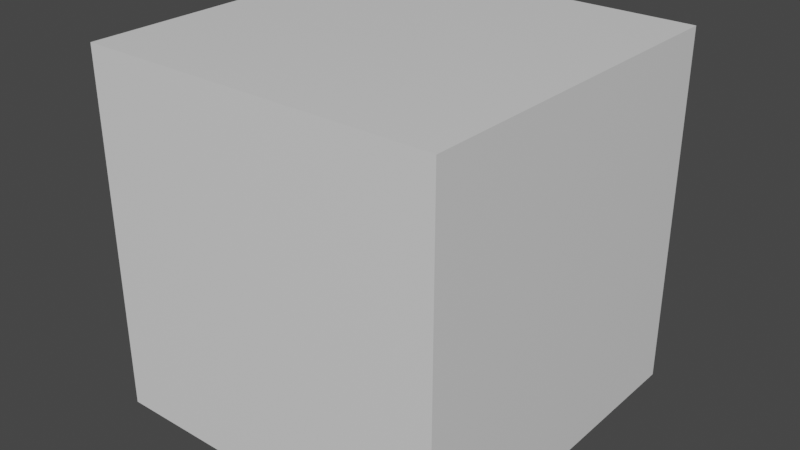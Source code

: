 # Source: Bot_Blender.blend  (saved by Blender 2.80.74; exported with 4.5.12 LTS)
import bpy
from mathutils import Matrix  # noqa: F401  (used for matrix-valued properties, if any)

bpy.ops.wm.read_factory_settings(use_empty=True)
scene = bpy.context.scene
scene.name = 'Scene'

# ---- collections
col_collection = bpy.data.collections.new('Collection'); scene.collection.children.link(col_collection)

# ---- materials (node trees are filled in below, after node groups)
mat_material = bpy.data.materials.new('Material')
mat_material.alpha_threshold = 0.0
mat_material.use_transparent_shadow = False
mat_material.line_color = (0.0, 0.0, 0.0, 1.0)

# ---- material node trees
mat_material.use_nodes = True; mat_material.node_tree.nodes.clear()
_N = mat_material.node_tree.nodes; _L = mat_material.node_tree.links
n0 = _N.new('ShaderNodeOutputMaterial'); n0.name = 'Material Output'; n0.location = (300, 300)
n1 = _N.new('ShaderNodeBsdfPrincipled'); n1.name = 'Principled BSDF'; n1.location = (10, 300)
n1.distribution = 'GGX'
n1.subsurface_method = 'BURLEY'
n1.inputs[2].default_value = 0.4
n1.inputs[3].default_value = 1.45
n1.inputs[27].default_value = (0.0, 0.0, 0.0, 1.0)
n1.inputs[28].default_value = 1.0
_L.new(n1.outputs[0], n0.inputs[0])
n0.is_active_output = True

# ---- world
world_world = bpy.data.worlds.new('World'); scene.world = world_world
world_world.use_nodes = True; world_world.node_tree.nodes.clear()
_N = world_world.node_tree.nodes; _L = world_world.node_tree.links
n0 = _N.new('ShaderNodeOutputWorld'); n0.name = 'World Output'; n0.location = (300, 300)
n1 = _N.new('ShaderNodeBackground'); n1.name = 'Background'; n1.location = (10, 300)
n1.inputs[0].default_value = (0.05088, 0.05088, 0.05088, 1.0)
_L.new(n1.outputs[0], n0.inputs[0])
n0.is_active_output = True
world_world.color = (0.05088, 0.05088, 0.05088)
world_world.use_sun_shadow = False
world_world.sun_shadow_jitter_overblur = 0.0

# ---- meshes
me_cube = bpy.data.meshes.new('Cube')
me_cube.from_pydata([(1.0, 1.0, 1.0), (1.0, 1.0, -1.0), (1.0, -1.0, 1.0), (1.0, -1.0, -1.0), (-1.0, 1.0, 1.0), (-1.0, 1.0, -1.0), (-1.0, -1.0, 1.0), (-1.0, -1.0, -1.0)], [], [(0, 4, 6, 2), (3, 2, 6, 7), (7, 6, 4, 5), (5, 1, 3, 7), (1, 0, 2, 3), (5, 4, 0, 1)])
_uv = me_cube.uv_layers.new(name='UVMap')
_uv.uv.foreach_set('vector', [0.375, 0.0, 0.625, 0.0, 0.625, 0.25, 0.375, 0.25, 0.375, 0.25, 0.625, 0.25, 0.625, 0.5, 0.375, 0.5, 0.375, 0.5, 0.625, 0.5, 0.625, 0.75, 0.375, 0.75, 0.375, 0.75, 0.625, 0.75, 0.625, 1.0, 0.375, 1.0, 0.125, 0.5, 0.375, 0.5, 0.375, 0.75, 0.125, 0.75, 0.625, 0.5, 0.875, 0.5, 0.875, 0.75, 0.625, 0.75])
me_cube.materials.append(mat_material)
me_cube.use_remesh_preserve_volume = False
me_cube.use_remesh_preserve_attributes = False
me_cube.use_mirror_vertex_groups = False
me_cube.update()
me_cube_001 = bpy.data.meshes.new('Cube.001')
me_cube_001.from_pydata([(-0.36, 0.75, 0.3309), (-0.36, 0.75, -1.0), (-0.36, -0.75, 0.3309), (-0.36, -0.75, -1.0), (-1.0, 0.75, 0.3309), (-1.0, 0.75, -1.0), (-1.0, -0.75, 0.3309), (-1.0, -0.75, -1.0)], [], [(0, 4, 6, 2), (3, 2, 6, 7), (7, 6, 4, 5), (5, 1, 3, 7), (1, 0, 2, 3), (5, 4, 0, 1)])
_uv = me_cube_001.uv_layers.new(name='UVMap')
_uv.uv.foreach_set('vector', [0.375, 0.0, 0.625, 0.0, 0.625, 0.25, 0.375, 0.25, 0.375, 0.25, 0.625, 0.25, 0.625, 0.5, 0.375, 0.5, 0.375, 0.5, 0.625, 0.5, 0.625, 0.75, 0.375, 0.75, 0.375, 0.75, 0.625, 0.75, 0.625, 1.0, 0.375, 1.0, 0.125, 0.5, 0.375, 0.5, 0.375, 0.75, 0.125, 0.75, 0.625, 0.5, 0.875, 0.5, 0.875, 0.75, 0.625, 0.75])
me_cube_001.materials.append(mat_material)
me_cube_001.use_remesh_preserve_volume = False
me_cube_001.use_remesh_preserve_attributes = False
me_cube_001.use_mirror_vertex_groups = False
me_cube_001.update()
me_cube_002 = bpy.data.meshes.new('Cube.002')
me_cube_002.from_pydata([(-0.36, 0.75, -0.4443), (-0.36, 0.75, -0.618), (-0.36, -0.75, -0.4443), (-0.36, -0.75, -0.618), (-1.0, 0.75, -0.4443), (-1.0, 0.75, -0.618), (-1.0, -0.75, -0.4443), (-1.0, -0.75, -0.618), (-0.9424, 0.615, -0.5913), (-0.9424, -0.615, -0.5913), (-0.4176, 0.615, -0.5913), (-0.4176, -0.615, -0.5913), (-0.9424, 0.615, -0.9972), (-0.9424, -0.615, -0.9972), (-0.4176, 0.615, -0.9972), (-0.4176, -0.615, -0.9972)], [], [(0, 4, 6, 2), (3, 2, 6, 7), (7, 6, 4, 5), (7, 5, 8, 9), (1, 0, 2, 3), (5, 4, 0, 1), (10, 11, 15, 14), (1, 3, 11, 10), (5, 1, 10, 8), (3, 7, 9, 11), (12, 14, 15, 13), (8, 10, 14, 12), (11, 9, 13, 15), (9, 8, 12, 13)])
_uv = me_cube_002.uv_layers.new(name='UVMap')
_uv.uv.foreach_set('vector', [0.375, 0.0, 0.625, 0.0, 0.625, 0.25, 0.375, 0.25, 0.375, 0.25, 0.625, 0.25, 0.625, 0.5, 0.375, 0.5, 0.375, 0.5, 0.625, 0.5, 0.625, 0.75, 0.375, 0.75, 0.375, 0.5, 0.375, 0.75, 0.375, 0.75, 0.375, 0.5, 0.125, 0.5, 0.375, 0.5, 0.375, 0.75, 0.125, 0.75, 0.625, 0.5, 0.875, 0.5, 0.875, 0.75, 0.625, 0.75, 0.125, 0.5, 0.125, 0.75, 0.125, 0.75, 0.125, 0.5, 0.125, 0.5, 0.125, 0.75, 0.125, 0.75, 0.125, 0.5, 0.625, 0.5, 0.625, 0.75, 0.625, 0.75, 0.625, 0.5, 0.375, 0.25, 0.375, 0.5, 0.375, 0.5, 0.375, 0.25, 0.375, 0.75, 0.625, 0.75, 0.625, 1.0, 0.375, 1.0, 0.625, 0.5, 0.625, 0.75, 0.625, 0.75, 0.625, 0.5, 0.375, 0.25, 0.375, 0.5, 0.375, 0.5, 0.375, 0.25, 0.375, 0.5, 0.375, 0.75, 0.375, 0.75, 0.375, 0.5])
me_cube_002.materials.append(mat_material)
me_cube_002.use_remesh_preserve_volume = False
me_cube_002.use_remesh_preserve_attributes = False
me_cube_002.use_mirror_vertex_groups = False
me_cube_002.update()
me_cylinder = bpy.data.meshes.new('Cylinder')
me_cylinder.from_pydata([(-7.199e-08, 0.849, -1.278), (-9.841e-08, 0.7936, 0.42), (0.8075, 0.2624, -1.278), (0.7548, 0.2452, 0.42), (0.499, -0.6869, -1.278), (0.4665, -0.642, 0.42), (-0.499, -0.6869, -1.278), (-0.4665, -0.642, 0.42), (-0.8075, 0.2624, -1.278), (-0.7548, 0.2452, 0.42), (0.7548, 0.2452, 0.8222), (-9.841e-08, 0.7936, 0.8222), (0.4665, -0.642, 0.8222), (-0.4665, -0.642, 0.8222), (-0.7548, 0.2452, 0.8222), (0.5508, 0.179, 2.002), (-2.007e-07, 0.5791, 2.002), (0.3404, -0.4685, 2.002), (-0.3404, -0.4685, 2.002), (-0.5508, 0.179, 2.002), (0.5508, 0.179, 2.27), (-2.007e-07, 0.5791, 2.27), (0.3404, -0.4685, 2.27), (-0.3404, -0.4685, 2.27), (-0.5508, 0.179, 2.27), (0.4244, 0.1379, 3.343), (-2.64e-07, 0.4463, 3.343), (0.2623, -0.3611, 3.343), (-0.2623, -0.3611, 3.343), (-0.4244, 0.1379, 3.343), (0.4244, 0.1379, 3.584), (-2.64e-07, 0.4463, 3.584), (0.2623, -0.3611, 3.584), (-0.2623, -0.3611, 3.584), (-0.4244, 0.1379, 3.584), (0.2983, 0.09692, 4.255), (-3.273e-07, 0.3136, 4.255), (0.1844, -0.2537, 4.255), (-0.1844, -0.2537, 4.255), (-0.2983, 0.09692, 4.255), (0.2983, 0.09692, 4.442), (-3.273e-07, 0.3136, 4.442), (0.1844, -0.2537, 4.442), (-0.1844, -0.2537, 4.442), (-0.2983, 0.09692, 4.442), (0.4997, 0.1624, 5.032), (-2.263e-07, 0.5254, 5.032), (0.3088, -0.425, 5.032), (-0.3088, -0.425, 5.032), (-0.4997, 0.1624, 5.032), (0.4997, 0.1624, 5.274), (-2.263e-07, 0.5254, 5.274), (0.3088, -0.425, 5.274), (-0.3088, -0.425, 5.274), (-0.4997, 0.1624, 5.274), (0.2746, 0.08923, 5.542), (-5.539e-07, 0.2887, 5.542), (0.1697, -0.2336, 5.542), (-0.1697, -0.2336, 5.542), (-0.2746, 0.08923, 5.542)], [], [(0, 1, 3, 2), (2, 3, 5, 4), (4, 5, 7, 6), (5, 3, 10, 12), (6, 7, 9, 8), (8, 9, 1, 0), (0, 2, 4, 6, 8), (14, 13, 18, 19), (1, 9, 14, 11), (3, 1, 11, 10), (7, 5, 12, 13), (9, 7, 13, 14), (16, 19, 24, 21), (12, 10, 15, 17), (11, 14, 19, 16), (13, 12, 17, 18), (10, 11, 16, 15), (24, 23, 28, 29), (18, 17, 22, 23), (15, 16, 21, 20), (19, 18, 23, 24), (17, 15, 20, 22), (26, 29, 34, 31), (22, 20, 25, 27), (21, 24, 29, 26), (23, 22, 27, 28), (20, 21, 26, 25), (34, 33, 38, 39), (28, 27, 32, 33), (25, 26, 31, 30), (29, 28, 33, 34), (27, 25, 30, 32), (36, 39, 44, 41), (32, 30, 35, 37), (31, 34, 39, 36), (33, 32, 37, 38), (30, 31, 36, 35), (44, 43, 48, 49), (38, 37, 42, 43), (35, 36, 41, 40), (39, 38, 43, 44), (37, 35, 40, 42), (46, 49, 54, 51), (42, 40, 45, 47), (41, 44, 49, 46), (43, 42, 47, 48), (40, 41, 46, 45), (50, 51, 56, 55), (48, 47, 52, 53), (45, 46, 51, 50), (49, 48, 53, 54), (47, 45, 50, 52), (55, 56, 59, 58, 57), (54, 53, 58, 59), (52, 50, 55, 57), (51, 54, 59, 56), (53, 52, 57, 58)])
_uv = me_cylinder.uv_layers.new(name='UVMap')
_uv.uv.foreach_set('vector', [1.0, 0.5, 1.0, 1.0, 0.8, 1.0, 0.8, 0.5, 0.8, 0.5, 0.8, 1.0, 0.6, 1.0, 0.6, 0.5, 0.6, 0.5, 0.6, 1.0, 0.4, 1.0, 0.4, 0.5, 0.6, 1.0, 0.8, 1.0, 0.8, 1.0, 0.6, 1.0, 0.4, 0.5, 0.4, 1.0, 0.2, 1.0, 0.2, 0.5, 0.2, 0.5, 0.2, 1.0, 2.98e-08, 1.0, 2.98e-08, 0.5, 0.75, 0.49, 0.9783, 0.3242, 0.8911, 0.05584, 0.6089, 0.05584, 0.5217, 0.3242, 0.2, 1.0, 0.4, 1.0, 0.4, 1.0, 0.2, 1.0, 2.98e-08, 1.0, 0.2, 1.0, 0.2, 1.0, 2.98e-08, 1.0, 0.8, 1.0, 1.0, 1.0, 1.0, 1.0, 0.8, 1.0, 0.4, 1.0, 0.6, 1.0, 0.6, 1.0, 0.4, 1.0, 0.2, 1.0, 0.4, 1.0, 0.4, 1.0, 0.2, 1.0, 2.98e-08, 1.0, 0.2, 1.0, 0.2, 1.0, 2.98e-08, 1.0, 0.6, 1.0, 0.8, 1.0, 0.8, 1.0, 0.6, 1.0, 2.98e-08, 1.0, 0.2, 1.0, 0.2, 1.0, 2.98e-08, 1.0, 0.4, 1.0, 0.6, 1.0, 0.6, 1.0, 0.4, 1.0, 0.8, 1.0, 1.0, 1.0, 1.0, 1.0, 0.8, 1.0, 0.2, 1.0, 0.4, 1.0, 0.4, 1.0, 0.2, 1.0, 0.4, 1.0, 0.6, 1.0, 0.6, 1.0, 0.4, 1.0, 0.8, 1.0, 1.0, 1.0, 1.0, 1.0, 0.8, 1.0, 0.2, 1.0, 0.4, 1.0, 0.4, 1.0, 0.2, 1.0, 0.6, 1.0, 0.8, 1.0, 0.8, 1.0, 0.6, 1.0, 2.98e-08, 1.0, 0.2, 1.0, 0.2, 1.0, 2.98e-08, 1.0, 0.6, 1.0, 0.8, 1.0, 0.8, 1.0, 0.6, 1.0, 2.98e-08, 1.0, 0.2, 1.0, 0.2, 1.0, 2.98e-08, 1.0, 0.4, 1.0, 0.6, 1.0, 0.6, 1.0, 0.4, 1.0, 0.8, 1.0, 1.0, 1.0, 1.0, 1.0, 0.8, 1.0, 0.2, 1.0, 0.4, 1.0, 0.4, 1.0, 0.2, 1.0, 0.4, 1.0, 0.6, 1.0, 0.6, 1.0, 0.4, 1.0, 0.8, 1.0, 1.0, 1.0, 1.0, 1.0, 0.8, 1.0, 0.2, 1.0, 0.4, 1.0, 0.4, 1.0, 0.2, 1.0, 0.6, 1.0, 0.8, 1.0, 0.8, 1.0, 0.6, 1.0, 2.98e-08, 1.0, 0.2, 1.0, 0.2, 1.0, 2.98e-08, 1.0, 0.6, 1.0, 0.8, 1.0, 0.8, 1.0, 0.6, 1.0, 2.98e-08, 1.0, 0.2, 1.0, 0.2, 1.0, 2.98e-08, 1.0, 0.4, 1.0, 0.6, 1.0, 0.6, 1.0, 0.4, 1.0, 0.8, 1.0, 1.0, 1.0, 1.0, 1.0, 0.8, 1.0, 0.2, 1.0, 0.4, 1.0, 0.4, 1.0, 0.2, 1.0, 0.4, 1.0, 0.6, 1.0, 0.6, 1.0, 0.4, 1.0, 0.8, 1.0, 1.0, 1.0, 1.0, 1.0, 0.8, 1.0, 0.2, 1.0, 0.4, 1.0, 0.4, 1.0, 0.2, 1.0, 0.6, 1.0, 0.8, 1.0, 0.8, 1.0, 0.6, 1.0, 2.98e-08, 1.0, 0.2, 1.0, 0.2, 1.0, 2.98e-08, 1.0, 0.6, 1.0, 0.8, 1.0, 0.8, 1.0, 0.6, 1.0, 2.98e-08, 1.0, 0.2, 1.0, 0.2, 1.0, 2.98e-08, 1.0, 0.4, 1.0, 0.6, 1.0, 0.6, 1.0, 0.4, 1.0, 0.8, 1.0, 1.0, 1.0, 1.0, 1.0, 0.8, 1.0, 0.8, 1.0, 1.0, 1.0, 1.0, 1.0, 0.8, 1.0, 0.4, 1.0, 0.6, 1.0, 0.6, 1.0, 0.4, 1.0, 0.8, 1.0, 1.0, 1.0, 1.0, 1.0, 0.8, 1.0, 0.2, 1.0, 0.4, 1.0, 0.4, 1.0, 0.2, 1.0, 0.6, 1.0, 0.8, 1.0, 0.8, 1.0, 0.6, 1.0, 0.4783, 0.3242, 0.25, 0.49, 0.02175, 0.3242, 0.1089, 0.05584, 0.3911, 0.05584, 0.2, 1.0, 0.4, 1.0, 0.4, 1.0, 0.2, 1.0, 0.6, 1.0, 0.8, 1.0, 0.8, 1.0, 0.6, 1.0, 2.98e-08, 1.0, 0.2, 1.0, 0.2, 1.0, 2.98e-08, 1.0, 0.4, 1.0, 0.6, 1.0, 0.6, 1.0, 0.4, 1.0])
me_cylinder.use_remesh_preserve_volume = False
me_cylinder.use_remesh_preserve_attributes = False
me_cylinder.use_mirror_vertex_groups = False
me_cylinder.update()
me_cube_003 = bpy.data.meshes.new('Cube.003')
me_cube_003.from_pydata([(-1.26, -7.213, 4.298), (-1.26, -7.213, 6.298), (-1.26, -5.213, 4.298), (-1.26, -5.213, 6.298), (0.7398, -7.213, 4.298), (0.7398, -7.213, 6.298), (0.7398, -5.213, 4.298), (0.7398, -5.213, 6.298), (-1.26, 7.213, 4.298), (-1.26, 7.213, 6.298), (-1.26, 5.213, 4.298), (-1.26, 5.213, 6.298), (0.7398, 7.213, 4.298), (0.7398, 7.213, 6.298), (0.7398, 5.213, 4.298), (0.7398, 5.213, 6.298)], [], [(0, 1, 3, 2), (2, 3, 7, 6), (6, 7, 5, 4), (4, 5, 1, 0), (2, 6, 4, 0), (7, 3, 1, 5), (8, 10, 11, 9), (10, 14, 15, 11), (14, 12, 13, 15), (12, 8, 9, 13), (10, 8, 12, 14), (15, 13, 9, 11)])
_uv = me_cube_003.uv_layers.new(name='UVMap')
_uv.uv.foreach_set('vector', [0.375, 0.0, 0.625, 0.0, 0.625, 0.25, 0.375, 0.25, 0.375, 0.25, 0.625, 0.25, 0.625, 0.5, 0.375, 0.5, 0.375, 0.5, 0.625, 0.5, 0.625, 0.75, 0.375, 0.75, 0.375, 0.75, 0.625, 0.75, 0.625, 1.0, 0.375, 1.0, 0.125, 0.5, 0.375, 0.5, 0.375, 0.75, 0.125, 0.75, 0.625, 0.5, 0.875, 0.5, 0.875, 0.75, 0.625, 0.75, 0.375, 0.0, 0.375, 0.25, 0.625, 0.25, 0.625, 0.0, 0.375, 0.25, 0.375, 0.5, 0.625, 0.5, 0.625, 0.25, 0.375, 0.5, 0.375, 0.75, 0.625, 0.75, 0.625, 0.5, 0.375, 0.75, 0.375, 1.0, 0.625, 1.0, 0.625, 0.75, 0.125, 0.5, 0.125, 0.75, 0.375, 0.75, 0.375, 0.5, 0.625, 0.5, 0.625, 0.75, 0.875, 0.75, 0.875, 0.5])
me_cube_003.use_remesh_preserve_volume = False
me_cube_003.use_remesh_preserve_attributes = False
me_cube_003.use_mirror_vertex_groups = False
me_cube_003.update()
me_cylinder_001 = bpy.data.meshes.new('Cylinder.001')
me_cylinder_001.from_pydata([(-5.176, -0.5018, -1.0), (-5.176, -0.5018, 1.0), (-4.31, -1.002, -1.0), (-4.31, -1.002, 1.0), (-4.31, -2.002, -1.0), (-4.31, -2.002, 1.0), (-5.176, -2.502, -1.0), (-5.176, -2.502, 1.0), (-6.042, -2.002, -1.0), (-6.042, -2.002, 1.0), (-6.042, -1.002, -1.0), (-6.042, -1.002, 1.0), (-5.176, 0.5018, -1.0), (-5.176, 0.5018, 1.0), (-4.31, 1.002, -1.0), (-4.31, 1.002, 1.0), (-4.31, 2.002, -1.0), (-4.31, 2.002, 1.0), (-5.176, 2.502, -1.0), (-5.176, 2.502, 1.0), (-6.042, 2.002, -1.0), (-6.042, 2.002, 1.0), (-6.042, 1.002, -1.0), (-6.042, 1.002, 1.0)], [], [(0, 1, 3, 2), (2, 3, 5, 4), (4, 5, 7, 6), (6, 7, 9, 8), (3, 1, 11, 9, 7, 5), (8, 9, 11, 10), (10, 11, 1, 0), (0, 2, 4, 6, 8, 10), (12, 14, 15, 13), (14, 16, 17, 15), (16, 18, 19, 17), (18, 20, 21, 19), (15, 17, 19, 21, 23, 13), (20, 22, 23, 21), (22, 12, 13, 23), (12, 22, 20, 18, 16, 14)])
_uv = me_cylinder_001.uv_layers.new(name='UVMap')
_uv.uv.foreach_set('vector', [1.0, 0.5, 1.0, 1.0, 0.8333, 1.0, 0.8333, 0.5, 0.8333, 0.5, 0.8333, 1.0, 0.6667, 1.0, 0.6667, 0.5, 0.6667, 0.5, 0.6667, 1.0, 0.5, 1.0, 0.5, 0.5, 0.5, 0.5, 0.5, 1.0, 0.3333, 1.0, 0.3333, 0.5, 0.4578, 0.37, 0.25, 0.49, 0.04215, 0.37, 0.04215, 0.13, 0.25, 0.01, 0.4578, 0.13, 0.3333, 0.5, 0.3333, 1.0, 0.1667, 1.0, 0.1667, 0.5, 0.1667, 0.5, 0.1667, 1.0, -8.941e-08, 1.0, -8.941e-08, 0.5, 0.75, 0.49, 0.9578, 0.37, 0.9578, 0.13, 0.75, 0.01, 0.5422, 0.13, 0.5422, 0.37, 1.0, 0.5, 0.8333, 0.5, 0.8333, 1.0, 1.0, 1.0, 0.8333, 0.5, 0.6667, 0.5, 0.6667, 1.0, 0.8333, 1.0, 0.6667, 0.5, 0.5, 0.5, 0.5, 1.0, 0.6667, 1.0, 0.5, 0.5, 0.3333, 0.5, 0.3333, 1.0, 0.5, 1.0, 0.4578, 0.37, 0.4578, 0.13, 0.25, 0.01, 0.04215, 0.13, 0.04215, 0.37, 0.25, 0.49, 0.3333, 0.5, 0.1667, 0.5, 0.1667, 1.0, 0.3333, 1.0, 0.1667, 0.5, -8.941e-08, 0.5, -8.941e-08, 1.0, 0.1667, 1.0, 0.75, 0.49, 0.5422, 0.37, 0.5422, 0.13, 0.75, 0.01, 0.9578, 0.13, 0.9578, 0.37])
me_cylinder_001.use_remesh_preserve_volume = False
me_cylinder_001.use_remesh_preserve_attributes = False
me_cylinder_001.use_mirror_vertex_groups = False
me_cylinder_001.update()
me_cylinder_002 = bpy.data.meshes.new('Cylinder.002')
me_cylinder_002.from_pydata([(0.0, 1.0, -1.0), (0.0, 1.0, 1.0), (-8.742e-08, -1.0, -1.0), (-8.742e-08, -1.0, 1.0), (-0.866, -0.5, -1.0), (-0.866, -0.5, 1.0), (-0.866, 0.5, -1.0), (-0.866, 0.5, 1.0)], [], [(3, 1, 7, 5), (2, 3, 5, 4), (0, 1, 3, 2), (4, 5, 7, 6), (6, 7, 1, 0)])
_uv = me_cylinder_002.uv_layers.new(name='UVMap')
_uv.uv.foreach_set('vector', [0.5, 1.0, -8.941e-08, 1.0, 0.1667, 1.0, 0.3333, 1.0, 0.5, 0.5, 0.5, 1.0, 0.3333, 1.0, 0.3333, 0.5, -8.941e-08, 0.5, -8.941e-08, 1.0, 0.5, 1.0, 0.5, 0.5, 0.3333, 0.5, 0.3333, 1.0, 0.1667, 1.0, 0.1667, 0.5, 0.1667, 0.5, 0.1667, 1.0, -8.941e-08, 1.0, -8.941e-08, 0.5])
me_cylinder_002.use_remesh_preserve_volume = False
me_cylinder_002.use_remesh_preserve_attributes = False
me_cylinder_002.use_mirror_vertex_groups = False
me_cylinder_002.update()
me_cube_004 = bpy.data.meshes.new('Cube.004')
me_cube_004.from_pydata([(-1.0, -1.0, -1.0), (-1.0, -1.0, 1.0), (-1.0, 1.0, -1.0), (-1.0, 1.0, 1.0), (1.0, -1.0, -1.0), (1.0, -1.0, 1.0), (1.0, 1.0, -1.0), (1.0, 1.0, 1.0)], [], [(0, 1, 3, 2), (2, 3, 7, 6), (6, 7, 5, 4), (4, 5, 1, 0), (2, 6, 4, 0), (7, 3, 1, 5)])
_uv = me_cube_004.uv_layers.new(name='UVMap')
_uv.uv.foreach_set('vector', [0.375, 0.0, 0.625, 0.0, 0.625, 0.25, 0.375, 0.25, 0.375, 0.25, 0.625, 0.25, 0.625, 0.5, 0.375, 0.5, 0.375, 0.5, 0.625, 0.5, 0.625, 0.75, 0.375, 0.75, 0.375, 0.75, 0.625, 0.75, 0.625, 1.0, 0.375, 1.0, 0.125, 0.5, 0.375, 0.5, 0.375, 0.75, 0.125, 0.75, 0.625, 0.5, 0.875, 0.5, 0.875, 0.75, 0.625, 0.75])
me_cube_004.use_remesh_preserve_volume = False
me_cube_004.use_remesh_preserve_attributes = False
me_cube_004.use_mirror_vertex_groups = False
me_cube_004.update()

# ---- objects
ob_wire_collicion_cube = bpy.data.objects.new('Wire collicion Cube', me_cube)
ob_bot = bpy.data.objects.new('bot ', me_cube_001)
ob_broom = bpy.data.objects.new('broom', me_cube_002)
ob_antenna = bpy.data.objects.new('antenna', me_cylinder)
ob_arms = bpy.data.objects.new('arms', me_cube_003)
ob_eyes = bpy.data.objects.new('eyes', me_cylinder_001)
ob_mouth = bpy.data.objects.new('mouth', me_cylinder_002)
ob_cube = bpy.data.objects.new('Cube', me_cube_004)

# ---- transforms, parenting, visibility, modifiers, constraints
ob_wire_collicion_cube.location = (0.0, 0.0, 2.0)
ob_wire_collicion_cube.scale = (2.0, 2.0, 2.0)
ob_wire_collicion_cube.lock_rotations_4d = False
ob_wire_collicion_cube.lock_scale = (True, True, True)
ob_wire_collicion_cube.empty_display_type = 'ARROWS'
ob_wire_collicion_cube.display_type = 'WIRE'
ob_wire_collicion_cube.lineart.crease_threshold = 0.0
ob_bot.location = (0.0, 0.0, 2.0)
ob_bot.scale = (2.0, 2.0, 2.0)
ob_bot.lock_rotations_4d = False
ob_bot.lock_scale = (True, True, True)
ob_bot.empty_display_type = 'ARROWS'
ob_bot.lineart.crease_threshold = 0.0
ob_broom.location = (2.636, 3.911e-07, 2.102)
ob_broom.rotation_euler = (4.813e-11, -0.02662, -2.754e-09)
ob_broom.scale = (2.0, 2.0, 2.0)
ob_broom.lock_rotations_4d = False
ob_broom.lock_scale = (True, True, True)
ob_broom.empty_display_type = 'ARROWS'
ob_broom.lineart.crease_threshold = 0.0
ob_antenna.location = (-1.345, 0.0, 2.839)
ob_antenna.scale = (0.1892, 0.1892, 0.1892)
ob_antenna.lineart.crease_threshold = 0.0
ob_arms.location = (0.03893, 3.415e-07, 0.03624)
ob_arms.rotation_euler = (-0.01063, 0.1827, 0.003299)
ob_arms.scale = (1.27, 0.26, 0.23)
ob_arms.lineart.crease_threshold = 0.0
ob_eyes.location = (-0.8427, 0.0, 0.0)
ob_eyes.rotation_euler = (-0.0, 1.571, 0.0)
ob_eyes.scale = (0.3923, 0.3923, 0.3923)
ob_eyes.lineart.crease_threshold = 0.0
ob_mouth.location = (-1.013, 0.0, 1.096)
ob_mouth.rotation_euler = (-0.0, 1.571, 0.0)
ob_mouth.scale = (0.4913, 0.4913, 0.4913)
ob_mouth.lineart.crease_threshold = 0.0
ob_cube.location = (-1.285, 0.0, 1.571)
ob_cube.scale = (0.09155, 0.09155, 0.09155)
ob_cube.lineart.crease_threshold = 0.0

# ---- collection membership
col_collection.objects.link(ob_wire_collicion_cube)
col_collection.objects.link(ob_bot)
col_collection.objects.link(ob_broom)
col_collection.objects.link(ob_antenna)
col_collection.objects.link(ob_arms)
col_collection.objects.link(ob_eyes)
col_collection.objects.link(ob_mouth)
col_collection.objects.link(ob_cube)

# ---- scene / render settings (as saved in the file)
scene.frame_start = 30; scene.frame_end = 60; scene.frame_set(59)
scene.render.engine = 'BLENDER_EEVEE_NEXT'
scene.cycles.use_denoising = False
scene.cycles.samples = 128
scene.cycles.sampling_pattern = 'TABULATED_SOBOL'
scene.cycles.use_adaptive_sampling = False
scene.cycles.use_light_tree = False
scene.view_settings.view_transform = 'Filmic'
bpy.context.view_layer.update()

# ---- added for rendering (the .blend has no active camera and no usable light): camera, sun
cam_auto = bpy.data.cameras.new('AutoCamera')
cam_auto.lens = 50.0
cam_auto.sensor_width = 36.0
cam_auto.clip_end = 1000.0
ob_auto_camera = bpy.data.objects.new('AutoCamera', cam_auto)
scene.collection.objects.link(ob_auto_camera)
ob_auto_camera.location = (6.41014, -7.69217, 7.12812)
ob_auto_camera.rotation_euler = (1.09748, -7.21219e-08, 0.694738)
scene.camera = ob_auto_camera
light_auto_sun = bpy.data.lights.new('AutoSun', 'SUN')
light_auto_sun.energy = 3.0
light_auto_sun.angle = 0.0523599
ob_auto_sun = bpy.data.objects.new('AutoSun', light_auto_sun)
scene.collection.objects.link(ob_auto_sun)
ob_auto_sun.rotation_euler = (0.872665, 0.174533, 0.523599)
bpy.context.view_layer.update()

